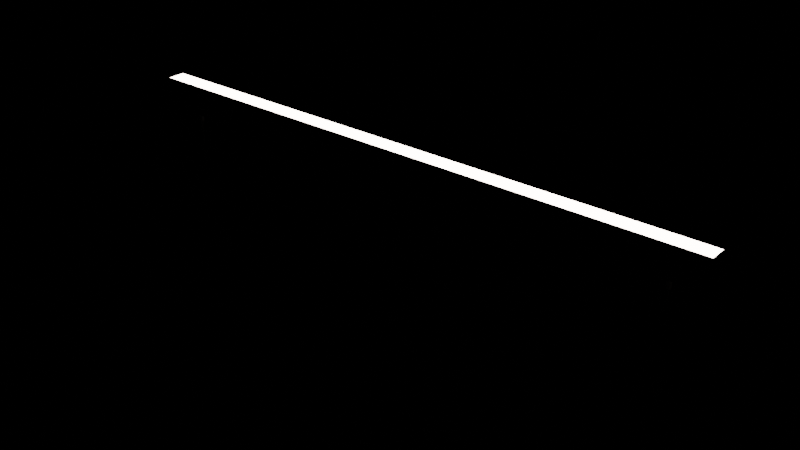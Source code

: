 # Source: ceiling-light-line_7f864535-f1d7-443f-92ee-f50f2799dd12.blend  (saved by Blender 5.1.30; exported with 4.5.12 LTS)
import bpy
from mathutils import Matrix  # noqa: F401  (used for matrix-valued properties, if any)

bpy.ops.wm.read_factory_settings(use_empty=True)
scene = bpy.context.scene
scene.name = 'upload'

# ---- collections
col_ceiling_light_line = bpy.data.collections.new('Ceiling Light Line'); scene.collection.children.link(col_ceiling_light_line)

# ---- materials (node trees are filled in below, after node groups)
mat_plastic_black = bpy.data.materials.new('Plastic Black')
mat_plastic_black.use_backface_culling_lightprobe_volume = False
mat_light_strong = bpy.data.materials.new('Light Strong')
mat_light_strong.use_backface_culling_lightprobe_volume = False
mat_light_soft = bpy.data.materials.new('Light Soft')
mat_light_soft.use_backface_culling_lightprobe_volume = False

# ---- node groups
ng_smooth_by_angle = bpy.data.node_groups.new('Smooth by Angle', 'GeometryNodeTree')
_s = ng_smooth_by_angle.interface.new_socket(name='Mesh', in_out='OUTPUT', socket_type='NodeSocketGeometry')
_s = ng_smooth_by_angle.interface.new_socket(name='Mesh', in_out='INPUT', socket_type='NodeSocketGeometry')
_s = ng_smooth_by_angle.interface.new_socket(name='Angle', in_out='INPUT', socket_type='NodeSocketFloat')
_s.subtype = 'ANGLE'
_s.default_value = 0.5236
_s.min_value = 0.0
_s.max_value = 3.142
_s.description = 'Maximum face angle for smooth edges'
_s = ng_smooth_by_angle.interface.new_socket(name='Ignore Sharpness', in_out='INPUT', socket_type='NodeSocketBool')
_s.force_non_field = True
ng_smooth_by_angle.description = 'Set the sharpness of mesh edges based on the angle between the neighboring faces'
ng_smooth_by_angle.is_modifier = True
_N = ng_smooth_by_angle.nodes; _L = ng_smooth_by_angle.links
n0 = _N.new('GeometryNodeSetShadeSmooth'); n0.name = 'Set Shade Smooth'; n0.location = (120, -80)
n0.domain = 'EDGE'
n1 = _N.new('GeometryNodeSetShadeSmooth'); n1.name = 'Set Shade Smooth.001'; n1.location = (300, -80)
n2 = _N.new('NodeGroupOutput'); n2.name = 'Group Output'; n2.location = (480, -80)
n3 = _N.new('GeometryNodeInputMeshEdgeAngle'); n3.name = 'Edge Angle'; n3.location = (-440, -240)
n4 = _N.new('NodeGroupInput'); n4.name = 'Group Input'; n4.location = (-80, -80)
n5 = _N.new('GeometryNodeInputEdgeSmooth'); n5.name = 'Is Edge Smooth'; n5.location = (-260, -120)
n6 = _N.new('GeometryNodeInputShadeSmooth'); n6.name = 'Is Shade Smooth'; n6.location = (-440, -397)
n7 = _N.new('FunctionNodeCompare'); n7.name = 'Compare'; n7.location = (-260, -260)
n7.operation = 'LESS_EQUAL'
n7.inputs[6].default_value = (0.0, 0.0, 0.0, 0.0)
n7.inputs[7].default_value = (0.0, 0.0, 0.0, 0.0)
n8 = _N.new('FunctionNodeBooleanMath'); n8.name = 'Boolean Math.001'; n8.location = (-80, -260)
n9 = _N.new('NodeGroupInput'); n9.name = 'Group Input.001'; n9.location = (-440, -329)
n10 = _N.new('NodeGroupInput'); n10.name = 'Group Input.002'; n10.location = (-259, -189)
n11 = _N.new('FunctionNodeBooleanMath'); n11.name = 'Boolean Math'; n11.location = (-80, -149)
n11.operation = 'OR'
n12 = _N.new('FunctionNodeBooleanMath'); n12.name = 'Boolean Math.002'; n12.location = (-260, -380)
n12.operation = 'OR'
n13 = _N.new('NodeGroupInput'); n13.name = 'Group Input.003'; n13.location = (-440, -460)
_L.new(n3.outputs[0], n7.inputs[0])
_L.new(n1.outputs[0], n2.inputs[0])
_L.new(n9.outputs[1], n7.inputs[1])
_L.new(n7.outputs[0], n8.inputs[0])
_L.new(n4.outputs[0], n0.inputs[0])
_L.new(n0.outputs[0], n1.inputs[0])
_L.new(n8.outputs[0], n0.inputs[2])
_L.new(n10.outputs[2], n11.inputs[1])
_L.new(n5.outputs[0], n11.inputs[0])
_L.new(n11.outputs[0], n0.inputs[1])
_L.new(n13.outputs[2], n12.inputs[1])
_L.new(n6.outputs[0], n12.inputs[0])
_L.new(n12.outputs[0], n8.inputs[1])
n2.is_active_output = True

# ---- material node trees
mat_plastic_black.use_nodes = True; mat_plastic_black.node_tree.nodes.clear()
_N = mat_plastic_black.node_tree.nodes; _L = mat_plastic_black.node_tree.links
n0 = _N.new('ShaderNodeBsdfPrincipled'); n0.name = 'Principled BSDF'; n0.location = (-200, 100)
n0.inputs[0].default_value = (0.01, 0.01, 0.01, 1.0)
n0.inputs[2].default_value = 0.3
n0.inputs[3].default_value = 1.6
n1 = _N.new('ShaderNodeOutputMaterial'); n1.name = 'Material Output'; n1.location = (200, 100)
_L.new(n0.outputs[0], n1.inputs[0])
n1.is_active_output = True
mat_light_strong.use_nodes = True; mat_light_strong.node_tree.nodes.clear()
_N = mat_light_strong.node_tree.nodes; _L = mat_light_strong.node_tree.links
n0 = _N.new('ShaderNodeOutputLight'); n0.name = 'Light Output'; n0.location = (157, -93)
n1 = _N.new('ShaderNodeEmission'); n1.name = 'Emission'; n1.location = (-37, -115)
n1.inputs[1].default_value = 15.0
n2 = _N.new('ShaderNodeBlackbody'); n2.name = 'Blackbody'; n2.location = (-298, -88)
n2.inputs[0].default_value = 5500.0
_L.new(n1.outputs[0], n0.inputs[0])
_L.new(n2.outputs[0], n1.inputs[0])
n0.is_active_output = True
mat_light_soft.use_nodes = True; mat_light_soft.node_tree.nodes.clear()
_N = mat_light_soft.node_tree.nodes; _L = mat_light_soft.node_tree.links
n0 = _N.new('ShaderNodeOutputLight'); n0.name = 'Light Output'; n0.location = (140, -120)
n1 = _N.new('ShaderNodeEmission'); n1.name = 'Emission'; n1.location = (-20, -120)
n2 = _N.new('ShaderNodeBlackbody'); n2.name = 'Blackbody'; n2.location = (-180, -120)
n2.inputs[0].default_value = 5500.0
_L.new(n1.outputs[0], n0.inputs[0])
_L.new(n2.outputs[0], n1.inputs[0])
n0.is_active_output = True

# ---- meshes
me_cube_001 = bpy.data.meshes.new('Cube.001')
me_cube_001.from_pydata([(-0.7588, 0.02182, 0.0375), (-0.762, 0.025, -0.0375), (-0.7588, -0.02183, 0.0375), (-0.762, -0.025, -0.0375), (0.7588, 0.02182, 0.0375), (0.762, 0.025, -0.0375), (0.7588, -0.02183, 0.0375), (0.762, -0.025, -0.0375), (-0.762, -0.025, 0.0375), (-0.762, 0.025, 0.0375), (0.762, -0.025, 0.0375), (0.762, 0.025, 0.0375), (0.6659, -0.025, 0.0375), (0.6743, -0.025, 0.0375), (-0.6743, -0.025, 0.0375), (-0.6659, -0.025, 0.0375), (-0.6659, -0.025, -0.0375), (-0.6743, -0.025, -0.0375), (0.6743, -0.025, -0.0375), (0.6659, -0.025, -0.0375), (-0.6659, 0.025, 0.0375), (-0.6743, 0.025, 0.0375), (0.6743, 0.025, 0.0375), (0.6659, 0.025, 0.0375), (0.6659, 0.025, -0.0375), (0.6743, 0.025, -0.0375), (-0.6743, 0.025, -0.0375), (-0.6659, 0.025, -0.0375), (0.6715, -0.02183, 0.0375), (0.6631, -0.02183, 0.0375), (-0.6631, -0.02183, 0.0375), (-0.6715, -0.02183, 0.0375), (-0.6715, 0.02182, 0.0375), (-0.6631, 0.02182, 0.0375), (0.6631, 0.02182, 0.0375), (0.6715, 0.02182, 0.0375), (-0.6775, -0.02182, -0.0375), (-0.7588, -0.02182, -0.0375), (-0.7588, 0.02183, -0.0375), (-0.6775, 0.02183, -0.0375), (0.6628, -0.02182, -0.0375), (-0.6628, -0.02182, -0.0375), (-0.6628, 0.02183, -0.0375), (0.6628, 0.02183, -0.0375), (0.7588, -0.02182, -0.0375), (0.6775, -0.02182, -0.0375), (0.6775, 0.02183, -0.0375), (0.7588, 0.02183, -0.0375)], [], [(9, 1, 3, 8), (10, 7, 5, 11), (2, 0, 9, 8), (4, 6, 10, 11), (33, 20, 21, 32), (35, 22, 23, 34), (29, 12, 13, 28), (31, 14, 15, 30), (19, 24, 25, 18), (17, 26, 27, 16), (30, 33, 32, 31), (28, 35, 34, 29), (24, 23, 22, 25), (26, 21, 20, 27), (16, 15, 14, 17), (18, 13, 12, 19), (6, 28, 13, 10), (15, 16, 19, 12), (29, 30, 15, 12), (13, 18, 7, 10), (8, 3, 17, 14), (31, 2, 8, 14), (36, 37, 38, 39), (40, 41, 42, 43), (44, 45, 46, 47), (0, 32, 21, 9), (23, 24, 27, 20), (33, 34, 23, 20), (21, 26, 1, 9), (11, 5, 25, 22), (35, 4, 11, 22), (30, 29, 34, 33), (28, 6, 4, 35), (2, 31, 32, 0), (17, 3, 37, 36), (3, 1, 38, 37), (1, 26, 39, 38), (26, 17, 36, 39), (19, 16, 41, 40), (16, 27, 42, 41), (27, 24, 43, 42), (24, 19, 40, 43), (7, 18, 45, 44), (18, 25, 46, 45), (25, 5, 47, 46), (5, 7, 44, 47)])
me_cube_001.polygons.foreach_set('use_smooth', [True] * 46)
me_cube_001.polygons.foreach_set('material_index', [0, 0, 0, 0, 0, 0, 0, 0, 0, 0, 1, 1, 0, 0, 0, 0, 0, 0, 0, 0, 0, 0, 2, 2, 2, 0, 0, 0, 0, 0, 0, 1, 1, 1, 0, 0, 0, 0, 0, 0, 0, 0, 0, 0, 0, 0])
_uv = me_cube_001.uv_layers.new(name='UVMap')
_uv.uv.foreach_set('vector', [0.375, 0.0, 0.625, 0.0, 0.625, 0.25, 0.375, 0.25, 0.375, 0.5, 0.625, 0.5, 0.625, 0.75, 0.375, 0.75, 0.1255, 0.5159, 0.1255, 0.7341, 0.125, 0.75, 0.125, 0.5, 0.3745, 0.7341, 0.3745, 0.5159, 0.375, 0.5, 0.375, 0.75, 0.2088, 0.7341, 0.2086, 0.75, 0.2045, 0.75, 0.2047, 0.7341, 0.2953, 0.7341, 0.2955, 0.75, 0.2914, 0.75, 0.2912, 0.7341, 0.2912, 0.5159, 0.2914, 0.5, 0.2955, 0.5, 0.2953, 0.5159, 0.2047, 0.5159, 0.2045, 0.5, 0.2086, 0.5, 0.2088, 0.5159, 0.7086, 0.5, 0.7086, 0.75, 0.7045, 0.75, 0.7045, 0.5, 0.7955, 0.5, 0.7955, 0.75, 0.7914, 0.75, 0.7914, 0.5, 0.2088, 0.5159, 0.2088, 0.7341, 0.2047, 0.7341, 0.2047, 0.5159, 0.2953, 0.5159, 0.2953, 0.7341, 0.2912, 0.7341, 0.2912, 0.5159, 0.625, 0.8336, 0.375, 0.8336, 0.375, 0.8295, 0.625, 0.8295, 0.625, 0.9205, 0.375, 0.9205, 0.375, 0.9164, 0.625, 0.9164, 0.625, 0.3336, 0.375, 0.3336, 0.375, 0.3295, 0.625, 0.3295, 0.625, 0.4205, 0.375, 0.4205, 0.375, 0.4164, 0.625, 0.4164, 0.3745, 0.5159, 0.2953, 0.5159, 0.2955, 0.5, 0.375, 0.5, 0.375, 0.3336, 0.625, 0.3336, 0.625, 0.4164, 0.375, 0.4164, 0.2912, 0.5159, 0.2088, 0.5159, 0.2086, 0.5, 0.2914, 0.5, 0.375, 0.4205, 0.625, 0.4205, 0.625, 0.5, 0.375, 0.5, 0.375, 0.25, 0.625, 0.25, 0.625, 0.3295, 0.375, 0.3295, 0.2047, 0.5159, 0.1255, 0.5159, 0.125, 0.5, 0.2045, 0.5, 0.7983, 0.5159, 0.8721, 0.5159, 0.8721, 0.7341, 0.7983, 0.7341, 0.7088, 0.5159, 0.7912, 0.5159, 0.7912, 0.7341, 0.7088, 0.7341, 0.6279, 0.5159, 0.7017, 0.5159, 0.7017, 0.7341, 0.6279, 0.7341, 0.1255, 0.7341, 0.2047, 0.7341, 0.2045, 0.75, 0.125, 0.75, 0.375, 0.8336, 0.625, 0.8336, 0.625, 0.9164, 0.375, 0.9164, 0.2088, 0.7341, 0.2912, 0.7341, 0.2914, 0.75, 0.2086, 0.75, 0.375, 0.9205, 0.625, 0.9205, 0.625, 1.0, 0.375, 1.0, 0.375, 0.75, 0.625, 0.75, 0.625, 0.8295, 0.375, 0.8295, 0.2953, 0.7341, 0.3745, 0.7341, 0.375, 0.75, 0.2955, 0.75, 0.2088, 0.5159, 0.2912, 0.5159, 0.2912, 0.7341, 0.2088, 0.7341, 0.2953, 0.5159, 0.3745, 0.5159, 0.3745, 0.7341, 0.2953, 0.7341, 0.1255, 0.5159, 0.2047, 0.5159, 0.2047, 0.7341, 0.1255, 0.7341, 0.7955, 0.5, 0.875, 0.5, 0.8721, 0.5159, 0.7983, 0.5159, 0.875, 0.5, 0.875, 0.75, 0.8721, 0.7341, 0.8721, 0.5159, 0.875, 0.75, 0.7955, 0.75, 0.7983, 0.7341, 0.8721, 0.7341, 0.7955, 0.75, 0.7955, 0.5, 0.7983, 0.5159, 0.7983, 0.7341, 0.7086, 0.5, 0.7914, 0.5, 0.7912, 0.5159, 0.7088, 0.5159, 0.7914, 0.5, 0.7914, 0.75, 0.7912, 0.7341, 0.7912, 0.5159, 0.7914, 0.75, 0.7086, 0.75, 0.7088, 0.7341, 0.7912, 0.7341, 0.7086, 0.75, 0.7086, 0.5, 0.7088, 0.5159, 0.7088, 0.7341, 0.625, 0.5, 0.7045, 0.5, 0.7017, 0.5159, 0.6279, 0.5159, 0.7045, 0.5, 0.7045, 0.75, 0.7017, 0.7341, 0.7017, 0.5159, 0.7045, 0.75, 0.625, 0.75, 0.6279, 0.7341, 0.7017, 0.7341, 0.625, 0.75, 0.625, 0.5, 0.6279, 0.5159, 0.6279, 0.7341])
me_cube_001.materials.append(mat_plastic_black)
me_cube_001.materials.append(mat_light_strong)
me_cube_001.materials.append(mat_light_soft)
me_cube_001.update()
me_cylinder = bpy.data.meshes.new('Cylinder')
me_cylinder.from_pydata([(-0.6702, -0.003175, 0.3048), (-0.6702, -0.003175, -7.499e-08), (-0.668, -0.002245, 0.3048), (-0.668, -0.002245, -7.484e-08), (-0.667, -4.604e-08, 0.3048), (-0.667, -1.454e-11, -7.451e-08), (-0.668, 0.002245, 0.3048), (-0.668, 0.002245, -7.417e-08), (-0.6702, 0.003175, 0.3048), (-0.6702, 0.003175, -7.403e-08), (-0.6725, 0.002245, 0.3048), (-0.6725, 0.002245, -7.417e-08), (-0.6734, -4.604e-08, 0.3048), (-0.6734, -1.454e-11, -7.451e-08), (-0.6725, -0.002245, 0.3048), (-0.6725, -0.002245, -7.484e-08), (-0.6702, -0.003175, 0.2719), (-0.6702, -0.003175, 0.03286), (-0.668, -0.002245, 0.03286), (-0.668, -0.002245, 0.2719), (-0.667, -4.976e-09, 0.03286), (-0.667, -4.108e-08, 0.2719), (-0.668, 0.002245, 0.03286), (-0.668, 0.002245, 0.2719), (-0.6702, 0.003175, 0.03286), (-0.6702, 0.003175, 0.2719), (-0.6725, 0.002245, 0.03286), (-0.6725, 0.002245, 0.2719), (-0.6734, -4.976e-09, 0.03286), (-0.6734, -4.108e-08, 0.2719), (-0.6725, -0.002245, 0.03286), (-0.6725, -0.002245, 0.2719), (-0.6635, -0.006735, -7.552e-08), (-0.6702, -0.009525, -7.594e-08), (-0.6702, -0.009525, 0.03286), (-0.6607, -1.454e-11, -7.451e-08), (-0.6635, 0.006735, -7.349e-08), (-0.6702, 0.009525, -7.307e-08), (-0.6769, 0.006735, -7.349e-08), (-0.6797, -1.454e-11, -7.451e-08), (-0.6769, -0.006735, -7.552e-08), (-0.6635, -0.006735, 0.03286), (-0.6607, -4.976e-09, 0.03286), (-0.6635, 0.006735, 0.03286), (-0.6702, 0.009525, 0.03286), (-0.6769, 0.006735, 0.03286), (-0.6797, -4.976e-09, 0.03286), (-0.6769, -0.006735, 0.03286), (-0.6702, -0.00635, 0.3048), (-0.6657, -0.00449, 0.3048), (-0.6657, -0.00449, 0.2719), (-0.6639, -4.604e-08, 0.3048), (-0.6639, -4.108e-08, 0.2719), (-0.6657, 0.00449, 0.3048), (-0.6657, 0.00449, 0.2719), (-0.6702, 0.00635, 0.3048), (-0.6702, 0.00635, 0.2719), (-0.6747, 0.00449, 0.3048), (-0.6747, 0.00449, 0.2719), (-0.6766, -4.604e-08, 0.3048), (-0.6766, -4.108e-08, 0.2719), (-0.6747, -0.00449, 0.3048), (-0.6747, -0.00449, 0.2719), (-0.6702, -0.00635, 0.2719)], [], [(11, 13, 39, 38), (20, 18, 41, 42), (1, 3, 32, 33), (15, 1, 33, 40), (28, 26, 45, 46), (5, 7, 36, 35), (3, 1, 15, 13, 11, 9, 7, 5), (9, 11, 38, 37), (22, 20, 42, 43), (0, 2, 4, 6, 8, 10, 12, 14), (29, 31, 62, 60), (31, 30, 17, 16), (14, 12, 59, 61), (29, 28, 30, 31), (4, 2, 49, 51), (27, 26, 28, 29), (23, 25, 56, 54), (25, 24, 26, 27), (31, 16, 63, 62), (23, 22, 24, 25), (8, 6, 53, 55), (21, 20, 22, 23), (16, 19, 50, 63), (19, 18, 20, 21), (25, 27, 58, 56), (16, 17, 18, 19), (34, 33, 32, 41), (41, 32, 35, 42), (42, 35, 36, 43), (43, 36, 37, 44), (44, 37, 38, 45), (45, 38, 39, 46), (46, 39, 40, 47), (47, 40, 33, 34), (26, 24, 44, 45), (18, 17, 34, 41), (7, 9, 37, 36), (17, 30, 47, 34), (24, 22, 43, 44), (3, 5, 35, 32), (13, 15, 40, 39), (30, 28, 46, 47), (61, 62, 63, 48), (59, 60, 62, 61), (57, 58, 60, 59), (55, 56, 58, 57), (53, 54, 56, 55), (51, 52, 54, 53), (49, 50, 52, 51), (48, 63, 50, 49), (21, 23, 54, 52), (10, 8, 55, 57), (6, 4, 51, 53), (27, 29, 60, 58), (0, 14, 61, 48), (2, 0, 48, 49), (19, 21, 52, 50), (12, 10, 57, 59)])
me_cylinder.polygons.foreach_set('use_smooth', [True] * 58)
_k = {(16, 31): 1.0, (17, 30): 1.0, (29, 31): 1.0, (28, 30): 1.0, (27, 29): 1.0, (26, 28): 1.0, (25, 27): 1.0, (24, 26): 1.0, (23, 25): 1.0, (22, 24): 1.0, (21, 23): 1.0, (20, 22): 1.0, (19, 21): 1.0, (18, 20): 1.0, (16, 19): 1.0, (17, 18): 1.0, (32, 33): 1.0, (32, 35): 1.0, (35, 36): 1.0, (36, 37): 1.0, (37, 38): 1.0, (38, 39): 1.0, (39, 40): 1.0, (33, 40): 1.0, (34, 47): 1.0, (46, 47): 1.0, (45, 46): 1.0, (44, 45): 1.0, (43, 44): 1.0, (42, 43): 1.0, (41, 42): 1.0, (34, 41): 1.0, (48, 49): 1.0, (49, 51): 1.0, (51, 53): 1.0, (53, 55): 1.0, (55, 57): 1.0, (57, 59): 1.0, (59, 61): 1.0, (48, 61): 1.0, (62, 63): 1.0, (60, 62): 1.0, (58, 60): 1.0, (56, 58): 1.0, (54, 56): 1.0, (52, 54): 1.0, (50, 52): 1.0, (50, 63): 1.0}
me_cylinder.attributes.new('crease_edge', 'FLOAT', 'EDGE').data.foreach_set('value', [_k.get((min(e.vertices), max(e.vertices)), 0.0) for e in me_cylinder.edges])
_uv = me_cylinder.uv_layers.new(name='UVMap')
_uv.uv.foreach_set('vector', [0.08029, 0.08029, 0.01, 0.25, 0.01, 0.25, 0.08029, 0.08029, 0.75, 0.8333, 0.875, 0.8333, 0.875, 0.8333, 0.75, 0.8333, 0.25, 0.49, 0.4197, 0.4197, 0.4197, 0.4197, 0.25, 0.49, 0.08029, 0.4197, 0.25, 0.49, 0.25, 0.49, 0.08029, 0.4197, 0.25, 0.8333, 0.375, 0.8333, 0.375, 0.8333, 0.25, 0.8333, 0.49, 0.25, 0.4197, 0.08029, 0.4197, 0.08029, 0.49, 0.25, 0.4197, 0.4197, 0.25, 0.49, 0.08029, 0.4197, 0.01, 0.25, 0.08029, 0.08029, 0.25, 0.01, 0.4197, 0.08029, 0.49, 0.25, 0.25, 0.01, 0.08029, 0.08029, 0.08029, 0.08029, 0.25, 0.01, 0.625, 0.8333, 0.75, 0.8333, 0.75, 0.8333, 0.625, 0.8333, 0.75, 0.49, 0.9197, 0.4197, 0.99, 0.25, 0.9197, 0.08029, 0.75, 0.01, 0.5803, 0.08029, 0.51, 0.25, 0.5803, 0.4197, 0.25, 0.6667, 0.125, 0.6667, 0.125, 0.6667, 0.25, 0.6667, 0.125, 0.6667, 0.125, 0.8333, 0.0, 0.8333, 0.0, 0.6667, 0.5803, 0.4197, 0.51, 0.25, 0.51, 0.25, 0.5803, 0.4197, 0.25, 0.6667, 0.25, 0.8333, 0.125, 0.8333, 0.125, 0.6667, 0.99, 0.25, 0.9197, 0.4197, 0.9197, 0.4197, 0.99, 0.25, 0.375, 0.6667, 0.375, 0.8333, 0.25, 0.8333, 0.25, 0.6667, 0.625, 0.6667, 0.5, 0.6667, 0.5, 0.6667, 0.625, 0.6667, 0.5, 0.6667, 0.5, 0.8333, 0.375, 0.8333, 0.375, 0.6667, 0.125, 0.6667, 0.0, 0.6667, 0.0, 0.6667, 0.125, 0.6667, 0.625, 0.6667, 0.625, 0.8333, 0.5, 0.8333, 0.5, 0.6667, 0.75, 0.01, 0.9197, 0.08029, 0.9197, 0.08029, 0.75, 0.01, 0.75, 0.6667, 0.75, 0.8333, 0.625, 0.8333, 0.625, 0.6667, 1.0, 0.6667, 0.875, 0.6667, 0.875, 0.6667, 1.0, 0.6667, 0.875, 0.6667, 0.875, 0.8333, 0.75, 0.8333, 0.75, 0.6667, 0.5, 0.6667, 0.375, 0.6667, 0.375, 0.6667, 0.5, 0.6667, 1.0, 0.6667, 1.0, 0.8333, 0.875, 0.8333, 0.875, 0.6667, 1.0, 0.8333, 1.0, 1.0, 0.875, 1.0, 0.875, 0.8333, 0.875, 0.8333, 0.875, 1.0, 0.75, 1.0, 0.75, 0.8333, 0.75, 0.8333, 0.75, 1.0, 0.625, 1.0, 0.625, 0.8333, 0.625, 0.8333, 0.625, 1.0, 0.5, 1.0, 0.5, 0.8333, 0.5, 0.8333, 0.5, 1.0, 0.375, 1.0, 0.375, 0.8333, 0.375, 0.8333, 0.375, 1.0, 0.25, 1.0, 0.25, 0.8333, 0.25, 0.8333, 0.25, 1.0, 0.125, 1.0, 0.125, 0.8333, 0.125, 0.8333, 0.125, 1.0, 0.0, 1.0, 0.0, 0.8333, 0.375, 0.8333, 0.5, 0.8333, 0.5, 0.8333, 0.375, 0.8333, 0.875, 0.8333, 1.0, 0.8333, 1.0, 0.8333, 0.875, 0.8333, 0.4197, 0.08029, 0.25, 0.01, 0.25, 0.01, 0.4197, 0.08029, 0.0, 0.8333, 0.125, 0.8333, 0.125, 0.8333, 0.0, 0.8333, 0.5, 0.8333, 0.625, 0.8333, 0.625, 0.8333, 0.5, 0.8333, 0.4197, 0.4197, 0.49, 0.25, 0.49, 0.25, 0.4197, 0.4197, 0.01, 0.25, 0.08029, 0.4197, 0.08029, 0.4197, 0.01, 0.25, 0.125, 0.8333, 0.25, 0.8333, 0.25, 0.8333, 0.125, 0.8333, 0.125, 0.5, 0.125, 0.6667, 0.0, 0.6667, 0.0, 0.5, 0.25, 0.5, 0.25, 0.6667, 0.125, 0.6667, 0.125, 0.5, 0.375, 0.5, 0.375, 0.6667, 0.25, 0.6667, 0.25, 0.5, 0.5, 0.5, 0.5, 0.6667, 0.375, 0.6667, 0.375, 0.5, 0.625, 0.5, 0.625, 0.6667, 0.5, 0.6667, 0.5, 0.5, 0.75, 0.5, 0.75, 0.6667, 0.625, 0.6667, 0.625, 0.5, 0.875, 0.5, 0.875, 0.6667, 0.75, 0.6667, 0.75, 0.5, 1.0, 0.5, 1.0, 0.6667, 0.875, 0.6667, 0.875, 0.5, 0.75, 0.6667, 0.625, 0.6667, 0.625, 0.6667, 0.75, 0.6667, 0.5803, 0.08029, 0.75, 0.01, 0.75, 0.01, 0.5803, 0.08029, 0.9197, 0.08029, 0.99, 0.25, 0.99, 0.25, 0.9197, 0.08029, 0.375, 0.6667, 0.25, 0.6667, 0.25, 0.6667, 0.375, 0.6667, 0.75, 0.49, 0.5803, 0.4197, 0.5803, 0.4197, 0.75, 0.49, 0.9197, 0.4197, 0.75, 0.49, 0.75, 0.49, 0.9197, 0.4197, 0.875, 0.6667, 0.75, 0.6667, 0.75, 0.6667, 0.875, 0.6667, 0.51, 0.25, 0.5803, 0.08029, 0.5803, 0.08029, 0.51, 0.25])
me_cylinder.materials.append(mat_plastic_black)
me_cylinder.update()

# ---- objects
ob_line = bpy.data.objects.new('Line', me_cube_001)
ob_cylinder = bpy.data.objects.new('Cylinder', me_cylinder)
ob_ceiling_light_line = bpy.data.objects.new('Ceiling Light Line', None)

# ---- transforms, parenting, visibility, modifiers, constraints
ob_line.parent = ob_cylinder
ob_line.location = (0.0, -5.157e-08, 0.3414)
_m = ob_line.modifiers.new('Bevel', 'BEVEL')
_m.width = 0.00254
_m.width_pct = 0.00254
_m.segments = 4
_m.limit_method = 'WEIGHT'
_m.offset_type = 'WIDTH'
_m.harden_normals = True
_m = ob_line.modifiers.new('Smooth by Angle', 'NODES')
_m.node_group = ng_smooth_by_angle
_m.use_pin_to_last = True
_m.show_group_selector = False
ob_cylinder.parent = ob_ceiling_light_line
ob_cylinder.location = (0.0, -1.455e-11, 1.272e-18)
_m = ob_cylinder.modifiers.new('Mirror', 'MIRROR')
_m.mirror_object = ob_line
_m = ob_cylinder.modifiers.new('Subdivision', 'SUBSURF')
_m.levels = 0
_m.render_levels = 1
_m.show_only_control_edges = False
_m.open_advanced_panel = True
_m = ob_cylinder.modifiers.new('Smooth by Angle', 'NODES')
_m.node_group = ng_smooth_by_angle
_gi = [s.identifier for s in ng_smooth_by_angle.interface.items_tree if s.item_type == 'SOCKET' and s.in_out == 'INPUT']
_m[_gi[1]] = 0.7861  # 'Angle'
_m.use_pin_to_last = True
_m.show_group_selector = False
ob_ceiling_light_line.location = (0.0, 0.0, 0.0)
ob_ceiling_light_line.show_name = True
ob_ceiling_light_line.show_in_front = True

# ---- collection membership
scene.collection.objects.link(ob_line)
scene.collection.objects.link(ob_cylinder)
scene.collection.objects.link(ob_ceiling_light_line)
col_ceiling_light_line.objects.link(ob_line)
col_ceiling_light_line.objects.link(ob_cylinder)
col_ceiling_light_line.objects.link(ob_ceiling_light_line)

# ---- scene / render settings (as saved in the file)
scene.frame_start = 1; scene.frame_end = 250; scene.frame_set(1)
scene.render.engine = 'BLENDER_EEVEE_NEXT'
scene.render.image_settings.exr_codec = 'NONE'
scene.render.bake_bias = 0.0
scene.render.bake_samples = 0
scene.render.simplify_subdivision_render = 0
scene.render.simplify_child_particles_render = 0.0
scene.eevee.use_volume_custom_range = False
scene.eevee.use_fast_gi = False
scene.eevee.use_shadows = False
scene.view_settings.white_balance_temperature = 0.0
scene.view_settings.white_balance_tint = 0.0
scene.view_settings.white_balance_whitepoint = (2.97, 0.5193, -0.0414)
bpy.context.view_layer.update()

# ---- added for rendering (the .blend has no active camera): camera
cam_auto = bpy.data.cameras.new('AutoCamera')
cam_auto.lens = 50.0
cam_auto.sensor_width = 36.0
cam_auto.clip_end = 1000.0
ob_auto_camera = bpy.data.objects.new('AutoCamera', cam_auto)
scene.collection.objects.link(ob_auto_camera)
ob_auto_camera.location = (1.4537, -1.74444, 1.35239)
ob_auto_camera.rotation_euler = (1.09748, -7.21219e-08, 0.694738)
scene.camera = ob_auto_camera
bpy.context.view_layer.update()
